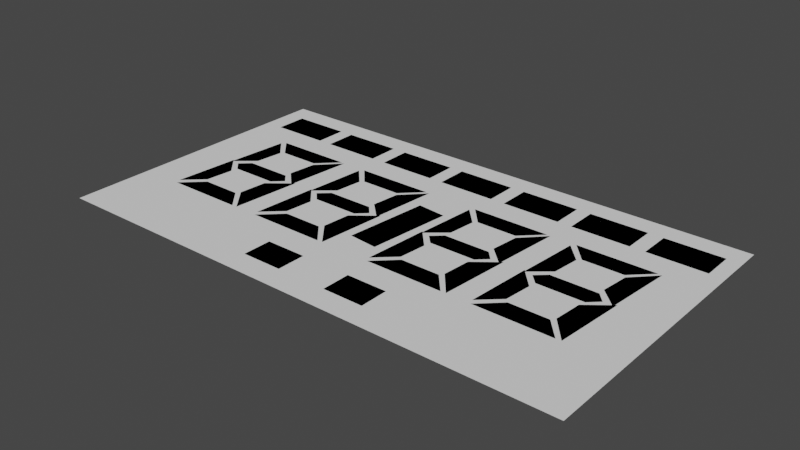 # Source: clock_layout.blend  (saved by Blender 3.5.10; exported with 4.5.12 LTS)
import bpy
from mathutils import Matrix  # noqa: F401  (used for matrix-valued properties, if any)

bpy.ops.wm.read_factory_settings(use_empty=True)
scene = bpy.context.scene
scene.name = 'Scene'

# ---- collections
col_collection = bpy.data.collections.new('Collection'); scene.collection.children.link(col_collection)
col_ss_00 = bpy.data.collections.new('ss_00'); scene.collection.children.link(col_ss_00)
col_ss_01 = bpy.data.collections.new('ss_01'); scene.collection.children.link(col_ss_01)
col_ss_02 = bpy.data.collections.new('ss_02'); scene.collection.children.link(col_ss_02)
col_ss_03 = bpy.data.collections.new('ss_03'); scene.collection.children.link(col_ss_03)
col_days = bpy.data.collections.new('days'); scene.collection.children.link(col_days)
col_ampm = bpy.data.collections.new('ampm'); scene.collection.children.link(col_ampm)
col_colon = bpy.data.collections.new('colon'); scene.collection.children.link(col_colon)

# ---- world
world_world = bpy.data.worlds.new('World'); scene.world = world_world
world_world.use_nodes = True; world_world.node_tree.nodes.clear()
_N = world_world.node_tree.nodes; _L = world_world.node_tree.links
n0 = _N.new('ShaderNodeOutputWorld'); n0.name = 'World Output'; n0.location = (300, 300)
n1 = _N.new('ShaderNodeBackground'); n1.name = 'Background'; n1.location = (10, 300)
n1.inputs[0].default_value = (0.05088, 0.05088, 0.05088, 1.0)
_L.new(n1.outputs[0], n0.inputs[0])
n0.is_active_output = True
world_world.color = (0.05088, 0.05088, 0.05088)
world_world.use_sun_shadow = False
world_world.sun_shadow_jitter_overblur = 0.0

# ---- meshes
me_plane_039 = bpy.data.meshes.new('Plane.039')
me_plane_039.from_pydata([(-2.5, -1.406, 0.0), (2.5, -1.406, 0.0), (-2.5, 1.406, 0.0), (2.5, 1.406, 0.0)], [], [(0, 1, 3, 2)])
_uv = me_plane_039.uv_layers.new(name='UVMap')
_uv.uv.foreach_set('vector', [0.0, 0.0, 1.0, 0.0, 1.0, 1.0, 0.0, 1.0])
me_plane_039.update()
me_plane_003 = bpy.data.meshes.new('Plane.003')
me_plane_003.from_pydata([(-2.096, -0.6437, 0.0), (-1.359, -0.6437, 0.0), (-1.897, -0.4538, 0.0), (-1.524, -0.4538, 0.0)], [], [(1, 2, 0), (1, 3, 2)])
_uv = me_plane_003.uv_layers.new(name='UVMap')
_uv.uv.foreach_set('vector', [1.0, 0.0, 0.0, 1.0, 0.0, 0.0, 1.0, 0.0, 1.0, 1.0, 0.0, 1.0])
me_plane_003.update()
me_plane_002 = bpy.data.meshes.new('Plane.002')
me_plane_002.from_pydata([(-2.119, -0.5941, 0.0), (-1.932, -0.4211, 0.0), (-2.075, 0.03119, 0.0), (-1.906, -0.1547, 0.0)], [], [(1, 2, 0), (1, 3, 2)])
_uv = me_plane_002.uv_layers.new(name='UVMap')
_uv.uv.foreach_set('vector', [1.0, 0.0, 0.0, 1.0, 0.0, 0.0, 1.0, 0.0, 1.0, 1.0, 0.0, 1.0])
me_plane_002.update()
me_plane_006 = bpy.data.meshes.new('Plane.006')
me_plane_006.from_pydata([(-1.498, -0.4142, 0.0), (-1.311, -0.6406, 0.0), (-1.475, -0.146, 0.0), (-1.255, 0.0298, 0.0)], [], [(0, 3, 2), (0, 1, 3)])
_uv = me_plane_006.uv_layers.new(name='UVMap')
_uv.uv.foreach_set('vector', [0.0, 0.0, 1.0, 1.0, 0.0, 1.0, 0.0, 0.0, 1.0, 0.0, 1.0, 1.0])
me_plane_006.update()
me_plane = bpy.data.meshes.new('Plane')
me_plane.from_pydata([(-1.898, -0.0868, 0.0), (-1.458, -0.0868, 0.0), (-1.885, 0.09269, 0.0), (-1.443, 0.09269, 0.0), (-1.984, 0.002944, 0.0), (-1.362, 0.002944, 0.0)], [], [(5, 2, 4), (1, 4, 0), (5, 3, 2), (1, 5, 4)])
_uv = me_plane.uv_layers.new(name='UVMap')
_uv.uv.foreach_set('vector', [1.0, 0.5, 0.0, 1.0, 0.0, 0.5, 1.0, 0.0, 0.0, 0.5, 0.0, 0.0, 1.0, 0.5, 1.0, 1.0, 0.0, 1.0, 1.0, 0.0, 1.0, 0.5, 0.0, 0.5])
me_plane.update()
me_plane_004 = bpy.data.meshes.new('Plane.004')
me_plane_004.from_pydata([(-1.82, 0.4567, 0.0), (-1.437, 0.4567, 0.0), (-1.985, 0.6428, 0.0), (-1.246, 0.6428, 0.0)], [], [(1, 2, 0), (1, 3, 2)])
_uv = me_plane_004.uv_layers.new(name='UVMap')
_uv.uv.foreach_set('vector', [1.0, 0.0, 0.0, 1.0, 0.0, 0.0, 1.0, 0.0, 1.0, 1.0, 0.0, 1.0])
me_plane_004.update()
me_plane_001 = bpy.data.meshes.new('Plane.001')
me_plane_001.from_pydata([(-2.067, 0.002886, 0.0), (-1.879, 0.161, 0.0), (-2.019, 0.6067, 0.0), (-1.851, 0.4265, 0.0)], [], [(1, 2, 0), (1, 3, 2)])
_uv = me_plane_001.uv_layers.new(name='UVMap')
_uv.uv.foreach_set('vector', [1.0, 0.0, 0.0, 1.0, 0.0, 0.0, 1.0, 0.0, 1.0, 1.0, 0.0, 1.0])
me_plane_001.update()
me_plane_005 = bpy.data.meshes.new('Plane.005')
me_plane_005.from_pydata([(-1.446, 0.1606, 0.0), (-1.27, -0.009925, 0.0), (-1.417, 0.4294, 0.0), (-1.213, 0.6396, 0.0)], [], [(1, 2, 0), (1, 3, 2)])
_uv = me_plane_005.uv_layers.new(name='UVMap')
_uv.uv.foreach_set('vector', [1.0, 0.0, 0.0, 1.0, 0.0, 0.0, 1.0, 0.0, 1.0, 1.0, 0.0, 1.0])
me_plane_005.update()
me_plane_007 = bpy.data.meshes.new('Plane.007')
me_plane_007.from_pydata([(-1.078, -0.6437, 0.0), (-0.3405, -0.6437, 0.0), (-0.8789, -0.4538, 0.0), (-0.5061, -0.4538, 0.0)], [], [(1, 2, 0), (1, 3, 2)])
_uv = me_plane_007.uv_layers.new(name='UVMap')
_uv.uv.foreach_set('vector', [1.0, 0.0, 0.0, 1.0, 0.0, 0.0, 1.0, 0.0, 1.0, 1.0, 0.0, 1.0])
me_plane_007.update()
me_plane_008 = bpy.data.meshes.new('Plane.008')
me_plane_008.from_pydata([(-1.101, -0.5941, 0.0), (-0.9141, -0.4211, 0.0), (-1.057, 0.03119, 0.0), (-0.8884, -0.1547, 0.0)], [], [(1, 2, 0), (1, 3, 2)])
_uv = me_plane_008.uv_layers.new(name='UVMap')
_uv.uv.foreach_set('vector', [1.0, 0.0, 0.0, 1.0, 0.0, 0.0, 1.0, 0.0, 1.0, 1.0, 0.0, 1.0])
me_plane_008.update()
me_plane_009 = bpy.data.meshes.new('Plane.009')
me_plane_009.from_pydata([(-0.4798, -0.4142, 0.0), (-0.2926, -0.6406, 0.0), (-0.4569, -0.146, 0.0), (-0.2366, 0.0298, 0.0)], [], [(0, 3, 2), (0, 1, 3)])
_uv = me_plane_009.uv_layers.new(name='UVMap')
_uv.uv.foreach_set('vector', [0.0, 0.0, 1.0, 1.0, 0.0, 1.0, 0.0, 0.0, 1.0, 0.0, 1.0, 1.0])
me_plane_009.update()
me_plane_010 = bpy.data.meshes.new('Plane.010')
me_plane_010.from_pydata([(-0.8803, -0.0868, 0.0), (-0.4397, -0.0868, 0.0), (-0.8674, 0.09269, 0.0), (-0.4253, 0.09269, 0.0), (-0.9664, 0.002944, 0.0), (-0.344, 0.002944, 0.0)], [], [(5, 2, 4), (1, 4, 0), (5, 3, 2), (1, 5, 4)])
_uv = me_plane_010.uv_layers.new(name='UVMap')
_uv.uv.foreach_set('vector', [1.0, 0.5, 0.0, 1.0, 0.0, 0.5, 1.0, 0.0, 0.0, 0.5, 0.0, 0.0, 1.0, 0.5, 1.0, 1.0, 0.0, 1.0, 1.0, 0.0, 1.0, 0.5, 0.0, 0.5])
me_plane_010.update()
me_plane_011 = bpy.data.meshes.new('Plane.011')
me_plane_011.from_pydata([(-0.8018, 0.4567, 0.0), (-0.4189, 0.4567, 0.0), (-0.9669, 0.6428, 0.0), (-0.2283, 0.6428, 0.0)], [], [(1, 2, 0), (1, 3, 2)])
_uv = me_plane_011.uv_layers.new(name='UVMap')
_uv.uv.foreach_set('vector', [1.0, 0.0, 0.0, 1.0, 0.0, 0.0, 1.0, 0.0, 1.0, 1.0, 0.0, 1.0])
me_plane_011.update()
me_plane_012 = bpy.data.meshes.new('Plane.012')
me_plane_012.from_pydata([(-1.049, 0.002886, 0.0), (-0.8607, 0.161, 0.0), (-1.001, 0.6067, 0.0), (-0.8333, 0.4265, 0.0)], [], [(1, 2, 0), (1, 3, 2)])
_uv = me_plane_012.uv_layers.new(name='UVMap')
_uv.uv.foreach_set('vector', [1.0, 0.0, 0.0, 1.0, 0.0, 0.0, 1.0, 0.0, 1.0, 1.0, 0.0, 1.0])
me_plane_012.update()
me_plane_013 = bpy.data.meshes.new('Plane.013')
me_plane_013.from_pydata([(-0.4277, 0.1606, 0.0), (-0.252, -0.009925, 0.0), (-0.3985, 0.4294, 0.0), (-0.1947, 0.6396, 0.0)], [], [(1, 2, 0), (1, 3, 2)])
_uv = me_plane_013.uv_layers.new(name='UVMap')
_uv.uv.foreach_set('vector', [1.0, 0.0, 0.0, 1.0, 0.0, 0.0, 1.0, 0.0, 1.0, 1.0, 0.0, 1.0])
me_plane_013.update()
me_plane_014 = bpy.data.meshes.new('Plane.014')
me_plane_014.from_pydata([(0.1955, -0.6437, 0.0), (0.9327, -0.6437, 0.0), (0.3943, -0.4538, 0.0), (0.7671, -0.4538, 0.0)], [], [(1, 2, 0), (1, 3, 2)])
_uv = me_plane_014.uv_layers.new(name='UVMap')
_uv.uv.foreach_set('vector', [1.0, 0.0, 0.0, 1.0, 0.0, 0.0, 1.0, 0.0, 1.0, 1.0, 0.0, 1.0])
me_plane_014.update()
me_plane_015 = bpy.data.meshes.new('Plane.015')
me_plane_015.from_pydata([(0.1725, -0.5941, 0.0), (0.3591, -0.4211, 0.0), (0.2159, 0.03119, 0.0), (0.3848, -0.1547, 0.0)], [], [(1, 2, 0), (1, 3, 2)])
_uv = me_plane_015.uv_layers.new(name='UVMap')
_uv.uv.foreach_set('vector', [1.0, 0.0, 0.0, 1.0, 0.0, 0.0, 1.0, 0.0, 1.0, 1.0, 0.0, 1.0])
me_plane_015.update()
me_plane_016 = bpy.data.meshes.new('Plane.016')
me_plane_016.from_pydata([(0.7934, -0.4142, 0.0), (0.9806, -0.6406, 0.0), (0.8163, -0.146, 0.0), (1.037, 0.0298, 0.0)], [], [(0, 3, 2), (0, 1, 3)])
_uv = me_plane_016.uv_layers.new(name='UVMap')
_uv.uv.foreach_set('vector', [0.0, 0.0, 1.0, 1.0, 0.0, 1.0, 0.0, 0.0, 1.0, 0.0, 1.0, 1.0])
me_plane_016.update()
me_plane_017 = bpy.data.meshes.new('Plane.017')
me_plane_017.from_pydata([(0.3929, -0.0868, 0.0), (0.8336, -0.0868, 0.0), (0.4058, 0.09269, 0.0), (0.8479, 0.09269, 0.0), (0.3069, 0.002944, 0.0), (0.9292, 0.002944, 0.0)], [], [(5, 2, 4), (1, 4, 0), (5, 3, 2), (1, 5, 4)])
_uv = me_plane_017.uv_layers.new(name='UVMap')
_uv.uv.foreach_set('vector', [1.0, 0.5, 0.0, 1.0, 0.0, 0.5, 1.0, 0.0, 0.0, 0.5, 0.0, 0.0, 1.0, 0.5, 1.0, 1.0, 0.0, 1.0, 1.0, 0.0, 1.0, 0.5, 0.0, 0.5])
me_plane_017.update()
me_plane_018 = bpy.data.meshes.new('Plane.018')
me_plane_018.from_pydata([(0.4715, 0.4567, 0.0), (0.8543, 0.4567, 0.0), (0.3063, 0.6428, 0.0), (1.045, 0.6428, 0.0)], [], [(1, 2, 0), (1, 3, 2)])
_uv = me_plane_018.uv_layers.new(name='UVMap')
_uv.uv.foreach_set('vector', [1.0, 0.0, 0.0, 1.0, 0.0, 0.0, 1.0, 0.0, 1.0, 1.0, 0.0, 1.0])
me_plane_018.update()
me_plane_019 = bpy.data.meshes.new('Plane.019')
me_plane_019.from_pydata([(0.2238, 0.002886, 0.0), (0.4125, 0.161, 0.0), (0.2718, 0.6067, 0.0), (0.4399, 0.4265, 0.0)], [], [(1, 2, 0), (1, 3, 2)])
_uv = me_plane_019.uv_layers.new(name='UVMap')
_uv.uv.foreach_set('vector', [1.0, 0.0, 0.0, 1.0, 0.0, 0.0, 1.0, 0.0, 1.0, 1.0, 0.0, 1.0])
me_plane_019.update()
me_plane_020 = bpy.data.meshes.new('Plane.020')
me_plane_020.from_pydata([(0.8455, 0.1606, 0.0), (1.021, -0.009925, 0.0), (0.8747, 0.4294, 0.0), (1.078, 0.6396, 0.0)], [], [(1, 2, 0), (1, 3, 2)])
_uv = me_plane_020.uv_layers.new(name='UVMap')
_uv.uv.foreach_set('vector', [1.0, 0.0, 0.0, 1.0, 0.0, 0.0, 1.0, 0.0, 1.0, 1.0, 0.0, 1.0])
me_plane_020.update()
me_plane_021 = bpy.data.meshes.new('Plane.021')
me_plane_021.from_pydata([(1.213, -0.6437, 0.0), (1.951, -0.6437, 0.0), (1.412, -0.4538, 0.0), (1.785, -0.4538, 0.0)], [], [(1, 2, 0), (1, 3, 2)])
_uv = me_plane_021.uv_layers.new(name='UVMap')
_uv.uv.foreach_set('vector', [1.0, 0.0, 0.0, 1.0, 0.0, 0.0, 1.0, 0.0, 1.0, 1.0, 0.0, 1.0])
me_plane_021.update()
me_plane_022 = bpy.data.meshes.new('Plane.022')
me_plane_022.from_pydata([(1.19, -0.5941, 0.0), (1.377, -0.4211, 0.0), (1.234, 0.03119, 0.0), (1.403, -0.1547, 0.0)], [], [(1, 2, 0), (1, 3, 2)])
_uv = me_plane_022.uv_layers.new(name='UVMap')
_uv.uv.foreach_set('vector', [1.0, 0.0, 0.0, 1.0, 0.0, 0.0, 1.0, 0.0, 1.0, 1.0, 0.0, 1.0])
me_plane_022.update()
me_plane_023 = bpy.data.meshes.new('Plane.023')
me_plane_023.from_pydata([(1.811, -0.4142, 0.0), (1.999, -0.6406, 0.0), (1.834, -0.146, 0.0), (2.055, 0.0298, 0.0)], [], [(0, 3, 2), (0, 1, 3)])
_uv = me_plane_023.uv_layers.new(name='UVMap')
_uv.uv.foreach_set('vector', [0.0, 0.0, 1.0, 1.0, 0.0, 1.0, 0.0, 0.0, 1.0, 0.0, 1.0, 1.0])
me_plane_023.update()
me_plane_024 = bpy.data.meshes.new('Plane.024')
me_plane_024.from_pydata([(1.411, -0.0868, 0.0), (1.852, -0.0868, 0.0), (1.424, 0.09269, 0.0), (1.866, 0.09269, 0.0), (1.325, 0.002944, 0.0), (1.947, 0.002944, 0.0)], [], [(5, 2, 4), (1, 4, 0), (5, 3, 2), (1, 5, 4)])
_uv = me_plane_024.uv_layers.new(name='UVMap')
_uv.uv.foreach_set('vector', [1.0, 0.5, 0.0, 1.0, 0.0, 0.5, 1.0, 0.0, 0.0, 0.5, 0.0, 0.0, 1.0, 0.5, 1.0, 1.0, 0.0, 1.0, 1.0, 0.0, 1.0, 0.5, 0.0, 0.5])
me_plane_024.update()
me_plane_025 = bpy.data.meshes.new('Plane.025')
me_plane_025.from_pydata([(1.489, 0.4567, 0.0), (1.872, 0.4567, 0.0), (1.324, 0.6428, 0.0), (2.063, 0.6428, 0.0)], [], [(1, 2, 0), (1, 3, 2)])
_uv = me_plane_025.uv_layers.new(name='UVMap')
_uv.uv.foreach_set('vector', [1.0, 0.0, 0.0, 1.0, 0.0, 0.0, 1.0, 0.0, 1.0, 1.0, 0.0, 1.0])
me_plane_025.update()
me_plane_026 = bpy.data.meshes.new('Plane.026')
me_plane_026.from_pydata([(1.242, 0.002886, 0.0), (1.431, 0.161, 0.0), (1.29, 0.6067, 0.0), (1.458, 0.4265, 0.0)], [], [(1, 2, 0), (1, 3, 2)])
_uv = me_plane_026.uv_layers.new(name='UVMap')
_uv.uv.foreach_set('vector', [1.0, 0.0, 0.0, 1.0, 0.0, 0.0, 1.0, 0.0, 1.0, 1.0, 0.0, 1.0])
me_plane_026.update()
me_plane_027 = bpy.data.meshes.new('Plane.027')
me_plane_027.from_pydata([(1.864, 0.1606, 0.0), (2.039, -0.009925, 0.0), (1.893, 0.4294, 0.0), (2.097, 0.6396, 0.0)], [], [(1, 2, 0), (1, 3, 2)])
_uv = me_plane_027.uv_layers.new(name='UVMap')
_uv.uv.foreach_set('vector', [1.0, 0.0, 0.0, 1.0, 0.0, 0.0, 1.0, 0.0, 1.0, 1.0, 0.0, 1.0])
me_plane_027.update()
me_plane_028 = bpy.data.meshes.new('Plane.028')
me_plane_028.from_pydata([(-2.32, 0.8939, 0.0), (-1.768, 0.8939, 0.0), (-2.32, 1.205, 0.0), (-1.768, 1.205, 0.0)], [], [(1, 2, 0), (1, 3, 2)])
_uv = me_plane_028.uv_layers.new(name='UVMap')
_uv.uv.foreach_set('vector', [1.0, 0.0, 0.0, 1.0, 0.0, 0.0, 1.0, 0.0, 1.0, 1.0, 0.0, 1.0])
me_plane_028.update()
me_plane_029 = bpy.data.meshes.new('Plane.029')
me_plane_029.from_pydata([(-1.635, 0.8939, 0.0), (-1.083, 0.8939, 0.0), (-1.635, 1.205, 0.0), (-1.083, 1.205, 0.0)], [], [(1, 2, 0), (1, 3, 2)])
_uv = me_plane_029.uv_layers.new(name='UVMap')
_uv.uv.foreach_set('vector', [1.0, 0.0, 0.0, 1.0, 0.0, 0.0, 1.0, 0.0, 1.0, 1.0, 0.0, 1.0])
me_plane_029.update()
me_plane_030 = bpy.data.meshes.new('Plane.030')
me_plane_030.from_pydata([(-0.9423, 0.8939, 0.0), (-0.3903, 0.8939, 0.0), (-0.9423, 1.205, 0.0), (-0.3903, 1.205, 0.0)], [], [(1, 2, 0), (1, 3, 2)])
_uv = me_plane_030.uv_layers.new(name='UVMap')
_uv.uv.foreach_set('vector', [1.0, 0.0, 0.0, 1.0, 0.0, 0.0, 1.0, 0.0, 1.0, 1.0, 0.0, 1.0])
me_plane_030.update()
me_plane_031 = bpy.data.meshes.new('Plane.031')
me_plane_031.from_pydata([(-0.2571, 0.8939, 0.0), (0.2948, 0.8939, 0.0), (-0.2571, 1.205, 0.0), (0.2948, 1.205, 0.0)], [], [(1, 2, 0), (1, 3, 2)])
_uv = me_plane_031.uv_layers.new(name='UVMap')
_uv.uv.foreach_set('vector', [1.0, 0.0, 0.0, 1.0, 0.0, 0.0, 1.0, 0.0, 1.0, 1.0, 0.0, 1.0])
me_plane_031.update()
me_plane_032 = bpy.data.meshes.new('Plane.032')
me_plane_032.from_pydata([(0.4316, 0.8939, 0.0), (0.9836, 0.8939, 0.0), (0.4316, 1.205, 0.0), (0.9836, 1.205, 0.0)], [], [(1, 2, 0), (1, 3, 2)])
_uv = me_plane_032.uv_layers.new(name='UVMap')
_uv.uv.foreach_set('vector', [1.0, 0.0, 0.0, 1.0, 0.0, 0.0, 1.0, 0.0, 1.0, 1.0, 0.0, 1.0])
me_plane_032.update()
me_plane_033 = bpy.data.meshes.new('Plane.033')
me_plane_033.from_pydata([(1.117, 0.8939, 0.0), (1.669, 0.8939, 0.0), (1.117, 1.205, 0.0), (1.669, 1.205, 0.0)], [], [(1, 2, 0), (1, 3, 2)])
_uv = me_plane_033.uv_layers.new(name='UVMap')
_uv.uv.foreach_set('vector', [1.0, 0.0, 0.0, 1.0, 0.0, 0.0, 1.0, 0.0, 1.0, 1.0, 0.0, 1.0])
me_plane_033.update()
me_plane_034 = bpy.data.meshes.new('Plane.034')
me_plane_034.from_pydata([(1.809, 0.8939, 0.0), (2.361, 0.8939, 0.0), (1.809, 1.205, 0.0), (2.361, 1.205, 0.0)], [], [(1, 2, 0), (1, 3, 2)])
_uv = me_plane_034.uv_layers.new(name='UVMap')
_uv.uv.foreach_set('vector', [1.0, 0.0, 0.0, 1.0, 0.0, 0.0, 1.0, 0.0, 1.0, 1.0, 0.0, 1.0])
me_plane_034.update()
me_plane_036 = bpy.data.meshes.new('Plane.036')
me_plane_036.from_pydata([(-0.6321, -1.181, 0.0), (-0.2455, -1.181, 0.0), (-0.6321, -0.906, 0.0), (-0.2455, -0.906, 0.0)], [], [(1, 2, 0), (1, 3, 2)])
_uv = me_plane_036.uv_layers.new(name='UVMap')
_uv.uv.foreach_set('vector', [1.0, 0.0, 0.0, 1.0, 0.0, 0.0, 1.0, 0.0, 1.0, 1.0, 0.0, 1.0])
me_plane_036.update()
me_plane_037 = bpy.data.meshes.new('Plane.037')
me_plane_037.from_pydata([(0.2312, -1.181, 0.0), (0.6178, -1.181, 0.0), (0.2312, -0.906, 0.0), (0.6178, -0.906, 0.0)], [], [(1, 2, 0), (1, 3, 2)])
_uv = me_plane_037.uv_layers.new(name='UVMap')
_uv.uv.foreach_set('vector', [1.0, 0.0, 0.0, 1.0, 0.0, 0.0, 1.0, 0.0, 1.0, 1.0, 0.0, 1.0])
me_plane_037.update()
me_plane_038 = bpy.data.meshes.new('Plane.038')
me_plane_038.from_pydata([(-0.1877, -0.4034, 0.0), (0.09146, -0.4314, 0.0), (-0.1068, 0.4007, 0.0), (0.1724, 0.3726, 0.0)], [], [(1, 2, 0), (1, 3, 2)])
_uv = me_plane_038.uv_layers.new(name='UVMap')
_uv.uv.foreach_set('vector', [1.0, 0.0, 0.0, 1.0, 0.0, 0.0, 1.0, 0.0, 1.0, 1.0, 0.0, 1.0])
me_plane_038.update()

# ---- objects
ob_empty = bpy.data.objects.new('Empty', None)
ob_base_plane = bpy.data.objects.new('base_plane', me_plane_039)
ob_ss_bottom_000 = bpy.data.objects.new('ss_bottom.000', me_plane_003)
ob_ss_bottom_left_000 = bpy.data.objects.new('ss_bottom_left.000', me_plane_002)
ob_ss_bottom_right_000 = bpy.data.objects.new('ss_bottom_right.000', me_plane_006)
ob_ss_mid_000 = bpy.data.objects.new('ss_mid.000', me_plane)
ob_ss_top_000 = bpy.data.objects.new('ss_top.000', me_plane_004)
ob_ss_top_left_000 = bpy.data.objects.new('ss_top_left.000', me_plane_001)
ob_ss_top_right_000 = bpy.data.objects.new('ss_top_right.000', me_plane_005)
ob_ss_bottom_001 = bpy.data.objects.new('ss_bottom.001', me_plane_007)
ob_ss_bottom_left_001 = bpy.data.objects.new('ss_bottom_left.001', me_plane_008)
ob_ss_bottom_right_001 = bpy.data.objects.new('ss_bottom_right.001', me_plane_009)
ob_ss_mid_001 = bpy.data.objects.new('ss_mid.001', me_plane_010)
ob_ss_top_001 = bpy.data.objects.new('ss_top.001', me_plane_011)
ob_ss_top_left_001 = bpy.data.objects.new('ss_top_left.001', me_plane_012)
ob_ss_top_right_001 = bpy.data.objects.new('ss_top_right.001', me_plane_013)
ob_ss_bottom_002 = bpy.data.objects.new('ss_bottom.002', me_plane_014)
ob_ss_bottom_left_002 = bpy.data.objects.new('ss_bottom_left.002', me_plane_015)
ob_ss_bottom_right_002 = bpy.data.objects.new('ss_bottom_right.002', me_plane_016)
ob_ss_mid_002 = bpy.data.objects.new('ss_mid.002', me_plane_017)
ob_ss_top_002 = bpy.data.objects.new('ss_top.002', me_plane_018)
ob_ss_top_left_002 = bpy.data.objects.new('ss_top_left.002', me_plane_019)
ob_ss_top_right_002 = bpy.data.objects.new('ss_top_right.002', me_plane_020)
ob_ss_bottom_003 = bpy.data.objects.new('ss_bottom.003', me_plane_021)
ob_ss_bottom_left_003 = bpy.data.objects.new('ss_bottom_left.003', me_plane_022)
ob_ss_bottom_right_003 = bpy.data.objects.new('ss_bottom_right.003', me_plane_023)
ob_ss_mid_003 = bpy.data.objects.new('ss_mid.003', me_plane_024)
ob_ss_top_003 = bpy.data.objects.new('ss_top.003', me_plane_025)
ob_ss_top_left_003 = bpy.data.objects.new('ss_top_left.003', me_plane_026)
ob_ss_top_right_003 = bpy.data.objects.new('ss_top_right.003', me_plane_027)
ob_day_000 = bpy.data.objects.new('day.000', me_plane_028)
ob_day_001 = bpy.data.objects.new('day.001', me_plane_029)
ob_day_002 = bpy.data.objects.new('day.002', me_plane_030)
ob_day_003 = bpy.data.objects.new('day.003', me_plane_031)
ob_day_004 = bpy.data.objects.new('day.004', me_plane_032)
ob_day_005 = bpy.data.objects.new('day.005', me_plane_033)
ob_day_006 = bpy.data.objects.new('day.006', me_plane_034)
ob_ampm_000 = bpy.data.objects.new('ampm.000', me_plane_036)
ob_ampm_001 = bpy.data.objects.new('ampm.001', me_plane_037)
ob_colon = bpy.data.objects.new('colon', me_plane_038)

# ---- transforms, parenting, visibility, modifiers, constraints
ob_empty.location = (0.0, 0.0, 0.0)
ob_empty.empty_display_type = 'IMAGE'
ob_empty.empty_display_size = 5.0
ob_empty.hide_select = True
ob_base_plane.location = (0.0, 0.0, 0.0)
ob_base_plane.hide_select = True
ob_ss_bottom_000.location = (0.0, 0.0, 0.0)
ob_ss_bottom_left_000.location = (0.0, 0.0, 0.0)
ob_ss_bottom_right_000.location = (0.0, 0.0, 0.0)
ob_ss_mid_000.location = (0.0, 0.0, 0.0)
ob_ss_top_000.location = (0.0, 0.0, 0.0)
ob_ss_top_left_000.location = (0.0, 0.0, 0.0)
ob_ss_top_right_000.location = (0.0, 0.0, 0.0)
ob_ss_bottom_001.location = (0.0, 0.0, 0.0)
ob_ss_bottom_left_001.location = (0.0, 0.0, 0.0)
ob_ss_bottom_right_001.location = (0.0, 0.0, 0.0)
ob_ss_mid_001.location = (0.0, 0.0, 0.0)
ob_ss_top_001.location = (0.0, 0.0, 0.0)
ob_ss_top_left_001.location = (0.0, 0.0, 0.0)
ob_ss_top_right_001.location = (0.0, 0.0, 0.0)
ob_ss_bottom_002.location = (0.0, 0.0, 0.0)
ob_ss_bottom_left_002.location = (0.0, 0.0, 0.0)
ob_ss_bottom_right_002.location = (0.0, 0.0, 0.0)
ob_ss_mid_002.location = (0.0, 0.0, 0.0)
ob_ss_top_002.location = (0.0, 0.0, 0.0)
ob_ss_top_left_002.location = (0.0, 0.0, 0.0)
ob_ss_top_right_002.location = (0.0, 0.0, 0.0)
ob_ss_bottom_003.location = (0.0, 0.0, 0.0)
ob_ss_bottom_left_003.location = (0.0, 0.0, 0.0)
ob_ss_bottom_right_003.location = (0.0, 0.0, 0.0)
ob_ss_mid_003.location = (0.0, 0.0, 0.0)
ob_ss_top_003.location = (0.0, 0.0, 0.0)
ob_ss_top_left_003.location = (0.0, 0.0, 0.0)
ob_ss_top_right_003.location = (0.0, 0.0, 0.0)
ob_day_000.location = (0.0, 0.0, 0.0)
ob_day_001.location = (0.0, 0.0, 0.0)
ob_day_002.location = (0.0, 0.0, 0.0)
ob_day_003.location = (0.0, 0.0, 0.0)
ob_day_004.location = (0.0, 0.0, 0.0)
ob_day_005.location = (0.0, 0.0, 0.0)
ob_day_006.location = (0.0, 0.0, 0.0)
ob_ampm_000.location = (0.0, 0.0, 0.0)
ob_ampm_001.location = (0.0, 0.0, 0.0)
ob_colon.location = (0.0, 0.0, 0.0)

# ---- collection membership
col_collection.objects.link(ob_empty)
col_collection.objects.link(ob_base_plane)
col_ss_00.objects.link(ob_ss_bottom_000)
col_ss_00.objects.link(ob_ss_bottom_left_000)
col_ss_00.objects.link(ob_ss_bottom_right_000)
col_ss_00.objects.link(ob_ss_mid_000)
col_ss_00.objects.link(ob_ss_top_000)
col_ss_00.objects.link(ob_ss_top_left_000)
col_ss_00.objects.link(ob_ss_top_right_000)
col_ss_01.objects.link(ob_ss_bottom_001)
col_ss_01.objects.link(ob_ss_bottom_left_001)
col_ss_01.objects.link(ob_ss_bottom_right_001)
col_ss_01.objects.link(ob_ss_mid_001)
col_ss_01.objects.link(ob_ss_top_001)
col_ss_01.objects.link(ob_ss_top_left_001)
col_ss_01.objects.link(ob_ss_top_right_001)
col_ss_02.objects.link(ob_ss_bottom_002)
col_ss_02.objects.link(ob_ss_bottom_left_002)
col_ss_02.objects.link(ob_ss_bottom_right_002)
col_ss_02.objects.link(ob_ss_mid_002)
col_ss_02.objects.link(ob_ss_top_002)
col_ss_02.objects.link(ob_ss_top_left_002)
col_ss_02.objects.link(ob_ss_top_right_002)
col_ss_03.objects.link(ob_ss_bottom_003)
col_ss_03.objects.link(ob_ss_bottom_left_003)
col_ss_03.objects.link(ob_ss_bottom_right_003)
col_ss_03.objects.link(ob_ss_mid_003)
col_ss_03.objects.link(ob_ss_top_003)
col_ss_03.objects.link(ob_ss_top_left_003)
col_ss_03.objects.link(ob_ss_top_right_003)
col_days.objects.link(ob_day_000)
col_days.objects.link(ob_day_001)
col_days.objects.link(ob_day_002)
col_days.objects.link(ob_day_003)
col_days.objects.link(ob_day_004)
col_days.objects.link(ob_day_005)
col_days.objects.link(ob_day_006)
col_ampm.objects.link(ob_ampm_000)
col_ampm.objects.link(ob_ampm_001)
col_colon.objects.link(ob_colon)

# ---- scene / render settings (as saved in the file)
scene.frame_start = 1; scene.frame_end = 250; scene.frame_set(1)
scene.render.engine = 'BLENDER_EEVEE_NEXT'
scene.cycles.sampling_pattern = 'TABULATED_SOBOL'
scene.view_settings.view_transform = 'Filmic'
bpy.context.view_layer.update()

# ---- added for rendering (the .blend has no active camera and no usable light): camera, sun
cam_auto = bpy.data.cameras.new('AutoCamera')
cam_auto.lens = 50.0
cam_auto.sensor_width = 36.0
cam_auto.clip_end = 1000.0
ob_auto_camera = bpy.data.objects.new('AutoCamera', cam_auto)
scene.collection.objects.link(ob_auto_camera)
ob_auto_camera.location = (5.30777, -6.36933, 4.24622)
ob_auto_camera.rotation_euler = (1.09748, -7.21219e-08, 0.694738)
scene.camera = ob_auto_camera
light_auto_sun = bpy.data.lights.new('AutoSun', 'SUN')
light_auto_sun.energy = 3.0
light_auto_sun.angle = 0.0523599
ob_auto_sun = bpy.data.objects.new('AutoSun', light_auto_sun)
scene.collection.objects.link(ob_auto_sun)
ob_auto_sun.rotation_euler = (0.872665, 0.174533, 0.523599)
bpy.context.view_layer.update()
